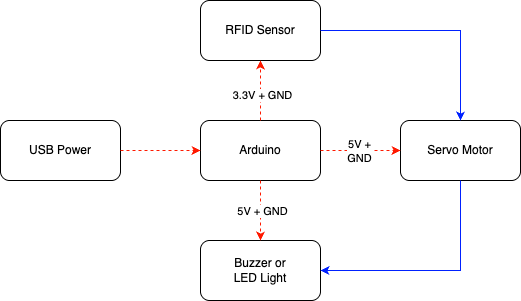

The diagram above was exported from draw.io. Its source (the exported page's mxGraphModel, read from the mxfile embedded in the PNG):
<mxGraphModel dx="718" dy="806" grid="1" gridSize="10" guides="1" tooltips="1" connect="1" arrows="1" fold="1" page="1" pageScale="1" pageWidth="850" pageHeight="1100" math="0" shadow="0">
  <root>
    <mxCell id="0" />
    <mxCell id="1" parent="0" />
    <mxCell id="4oB1Ptg63n0nvFrR8svE-1" value="Servo Motor" style="rounded=1;whiteSpace=wrap;html=1;" vertex="1" parent="1">
      <mxGeometry x="520" y="210" width="120" height="60" as="geometry" />
    </mxCell>
    <mxCell id="4oB1Ptg63n0nvFrR8svE-2" value="Arduino" style="rounded=1;whiteSpace=wrap;html=1;" vertex="1" parent="1">
      <mxGeometry x="320" y="210" width="120" height="60" as="geometry" />
    </mxCell>
    <mxCell id="4oB1Ptg63n0nvFrR8svE-3" value="RFID Sensor" style="rounded=1;whiteSpace=wrap;html=1;" vertex="1" parent="1">
      <mxGeometry x="320" y="90" width="120" height="60" as="geometry" />
    </mxCell>
    <mxCell id="4oB1Ptg63n0nvFrR8svE-5" value="Buzzer or &lt;br&gt;LED Light" style="rounded=1;whiteSpace=wrap;html=1;" vertex="1" parent="1">
      <mxGeometry x="320" y="330" width="120" height="60" as="geometry" />
    </mxCell>
    <mxCell id="4oB1Ptg63n0nvFrR8svE-7" value="USB Power" style="rounded=1;whiteSpace=wrap;html=1;" vertex="1" parent="1">
      <mxGeometry x="120" y="210" width="120" height="60" as="geometry" />
    </mxCell>
    <mxCell id="4oB1Ptg63n0nvFrR8svE-12" value="" style="html=1;labelBackgroundColor=#ffffff;startArrow=none;startFill=0;startSize=6;endArrow=classic;endFill=1;endSize=6;jettySize=auto;orthogonalLoop=1;strokeWidth=1;dashed=1;fontSize=14;rounded=0;entryX=0;entryY=0.5;entryDx=0;entryDy=0;strokeColor=#FF1900;" edge="1" parent="1" target="4oB1Ptg63n0nvFrR8svE-2">
      <mxGeometry width="60" height="60" relative="1" as="geometry">
        <mxPoint x="240" y="240" as="sourcePoint" />
        <mxPoint x="270" y="180" as="targetPoint" />
      </mxGeometry>
    </mxCell>
    <mxCell id="4oB1Ptg63n0nvFrR8svE-13" value="" style="html=1;labelBackgroundColor=#ffffff;startArrow=none;startFill=0;startSize=6;endArrow=classic;endFill=1;endSize=6;jettySize=auto;orthogonalLoop=1;strokeWidth=1;dashed=1;fontSize=14;rounded=0;entryX=0.5;entryY=1;entryDx=0;entryDy=0;exitX=0.5;exitY=0;exitDx=0;exitDy=0;strokeColor=#FF1900;" edge="1" parent="1" source="4oB1Ptg63n0nvFrR8svE-2" target="4oB1Ptg63n0nvFrR8svE-3">
      <mxGeometry width="60" height="60" relative="1" as="geometry">
        <mxPoint x="360" y="210" as="sourcePoint" />
        <mxPoint x="420" y="150" as="targetPoint" />
      </mxGeometry>
    </mxCell>
    <mxCell id="4oB1Ptg63n0nvFrR8svE-17" value="3.3V + GND" style="edgeLabel;html=1;align=center;verticalAlign=middle;resizable=0;points=[];" vertex="1" connectable="0" parent="4oB1Ptg63n0nvFrR8svE-13">
      <mxGeometry x="-0.1333" y="-1" relative="1" as="geometry">
        <mxPoint as="offset" />
      </mxGeometry>
    </mxCell>
    <mxCell id="4oB1Ptg63n0nvFrR8svE-14" value="" style="html=1;labelBackgroundColor=#ffffff;startArrow=none;startFill=0;startSize=6;endArrow=classic;endFill=1;endSize=6;jettySize=auto;orthogonalLoop=1;strokeWidth=1;dashed=1;fontSize=14;rounded=0;entryX=0.5;entryY=0;entryDx=0;entryDy=0;exitX=0.5;exitY=1;exitDx=0;exitDy=0;strokeColor=#FF1900;" edge="1" parent="1" source="4oB1Ptg63n0nvFrR8svE-2" target="4oB1Ptg63n0nvFrR8svE-5">
      <mxGeometry width="60" height="60" relative="1" as="geometry">
        <mxPoint x="380" y="270" as="sourcePoint" />
        <mxPoint x="380" y="320" as="targetPoint" />
        <Array as="points" />
      </mxGeometry>
    </mxCell>
    <mxCell id="4oB1Ptg63n0nvFrR8svE-15" value="5V + GND" style="edgeLabel;html=1;align=center;verticalAlign=middle;resizable=0;points=[];" vertex="1" connectable="0" parent="4oB1Ptg63n0nvFrR8svE-14">
      <mxGeometry y="1" relative="1" as="geometry">
        <mxPoint as="offset" />
      </mxGeometry>
    </mxCell>
    <mxCell id="4oB1Ptg63n0nvFrR8svE-16" value="" style="html=1;labelBackgroundColor=#ffffff;startArrow=none;startFill=0;startSize=6;endArrow=classic;endFill=1;endSize=6;jettySize=auto;orthogonalLoop=1;strokeWidth=1;dashed=1;fontSize=14;rounded=0;exitX=1;exitY=0.5;exitDx=0;exitDy=0;entryX=0;entryY=0.5;entryDx=0;entryDy=0;strokeColor=#FF1900;" edge="1" parent="1" source="4oB1Ptg63n0nvFrR8svE-2" target="4oB1Ptg63n0nvFrR8svE-1">
      <mxGeometry width="60" height="60" relative="1" as="geometry">
        <mxPoint x="340" y="450" as="sourcePoint" />
        <mxPoint x="400" y="390" as="targetPoint" />
      </mxGeometry>
    </mxCell>
    <mxCell id="4oB1Ptg63n0nvFrR8svE-19" value="5V +&lt;br&gt;GND" style="edgeLabel;html=1;align=center;verticalAlign=middle;resizable=0;points=[];" vertex="1" connectable="0" parent="4oB1Ptg63n0nvFrR8svE-16">
      <mxGeometry x="-0.05" relative="1" as="geometry">
        <mxPoint as="offset" />
      </mxGeometry>
    </mxCell>
    <mxCell id="4oB1Ptg63n0nvFrR8svE-20" value="" style="endArrow=classic;html=1;rounded=0;exitX=1;exitY=0.5;exitDx=0;exitDy=0;entryX=0.5;entryY=0;entryDx=0;entryDy=0;strokeColor=#0021FF;" edge="1" parent="1" source="4oB1Ptg63n0nvFrR8svE-3" target="4oB1Ptg63n0nvFrR8svE-1">
      <mxGeometry width="50" height="50" relative="1" as="geometry">
        <mxPoint x="350" y="440" as="sourcePoint" />
        <mxPoint x="400" y="390" as="targetPoint" />
        <Array as="points">
          <mxPoint x="580" y="120" />
        </Array>
      </mxGeometry>
    </mxCell>
    <mxCell id="4oB1Ptg63n0nvFrR8svE-21" value="" style="endArrow=classic;html=1;rounded=0;exitX=0.5;exitY=1;exitDx=0;exitDy=0;strokeColor=#0021FF;" edge="1" parent="1" source="4oB1Ptg63n0nvFrR8svE-1">
      <mxGeometry width="50" height="50" relative="1" as="geometry">
        <mxPoint x="350" y="440" as="sourcePoint" />
        <mxPoint x="440" y="360" as="targetPoint" />
        <Array as="points">
          <mxPoint x="580" y="360" />
        </Array>
      </mxGeometry>
    </mxCell>
  </root>
</mxGraphModel>